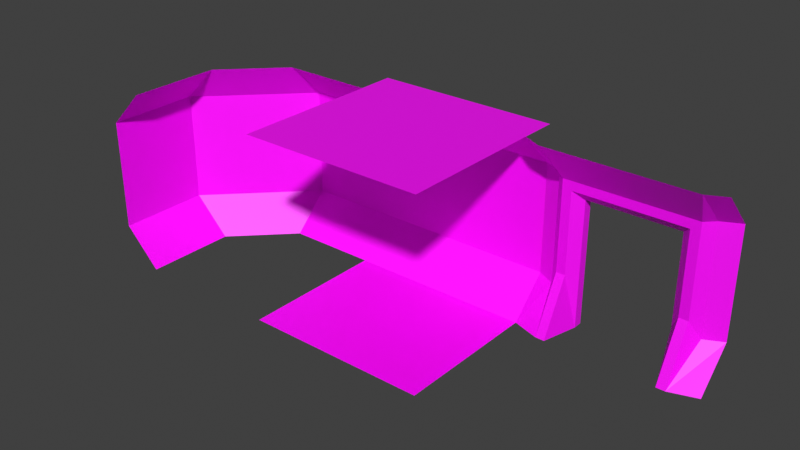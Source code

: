 # Source: test_tileset.blend  (saved by Blender 3.0.42; exported with 4.5.12 LTS)
import bpy
from mathutils import Matrix  # noqa: F401  (used for matrix-valued properties, if any)

bpy.ops.wm.read_factory_settings(use_empty=True)
scene = bpy.context.scene
scene.name = 'Scene'

# ---- collections
col_collection = bpy.data.collections.new('Collection'); scene.collection.children.link(col_collection)

# ---- images (referenced by path relative to the original .blend; pixels are not part of the script)
import os
ASSET_DIR = os.environ.get("B2B_ASSET_DIR", "")  # directory of the original .blend (textures are referenced by path, not embedded)
HERE = os.path.dirname(os.path.abspath(__file__))  # packed textures are extracted next to this script under _unpacked/

def load_image(name, relpath, width, height, colorspace="sRGB"):
    """Load a texture the original file referenced (path relative to the .blend, or extracted next to this script)."""
    p = next((c for c in (os.path.join(HERE, relpath), os.path.join(ASSET_DIR, relpath)) if relpath and os.path.exists(c)), "")
    if p:
        img = bpy.data.images.load(p, check_existing=True)
        img.name = name
    else:  # same state as the original file: an image datablock whose file is absent (Cycles renders it pink)
        img = bpy.data.images.new(name, width, height)
        img.source = "FILE"
        img.filepath = "//" + (relpath or name)
    img.colorspace_settings.name = colorspace
    return img
img_concrete_square_albedo_png = load_image('concrete_square_albedo.png', 'concrete_square_albedo.png', 1024, 1024, 'sRGB')
img_concrete_1_albedo_png = load_image('concrete_1_albedo.png', 'concrete_1_albedo.png', 1024, 1024, 'sRGB')

# ---- materials (node trees are filled in below, after node groups)
mat_concrete_square_001 = bpy.data.materials.new('concrete_square.001')
mat_concrete_square_001.use_backface_culling = True
mat_concrete_square_001.use_transparent_shadow = False
mat_concrete_square = bpy.data.materials.new('concrete_square')
mat_concrete_square.use_backface_culling = True
mat_concrete_square.use_transparent_shadow = False
mat_concrete = bpy.data.materials.new('concrete')
mat_concrete.use_backface_culling = True
mat_concrete.use_transparent_shadow = False

# ---- material node trees
mat_concrete_square_001.use_nodes = True; mat_concrete_square_001.node_tree.nodes.clear()
_N = mat_concrete_square_001.node_tree.nodes; _L = mat_concrete_square_001.node_tree.links
n0 = _N.new('ShaderNodeBsdfPrincipled'); n0.name = 'Principled BSDF'; n0.location = (10, 300)
n0.distribution = 'GGX'
n0.subsurface_method = 'RANDOM_WALK_SKIN'
n0.inputs[3].default_value = 1.45
n0.inputs[27].default_value = (0.0, 0.0, 0.0, 1.0)
n0.inputs[28].default_value = 1.0
n1 = _N.new('ShaderNodeOutputMaterial'); n1.name = 'Material Output'; n1.location = (300, 300)
n2 = _N.new('ShaderNodeTexImage'); n2.name = 'Image Texture'; n2.location = (-280, 280)
n2.image = img_concrete_square_albedo_png
_L.new(n0.outputs[0], n1.inputs[0])
_L.new(n2.outputs[0], n0.inputs[0])
n1.is_active_output = True
mat_concrete_square.use_nodes = True; mat_concrete_square.node_tree.nodes.clear()
_N = mat_concrete_square.node_tree.nodes; _L = mat_concrete_square.node_tree.links
n0 = _N.new('ShaderNodeBsdfPrincipled'); n0.name = 'Principled BSDF'; n0.location = (10, 300)
n0.distribution = 'GGX'
n0.subsurface_method = 'RANDOM_WALK_SKIN'
n0.inputs[3].default_value = 1.45
n0.inputs[27].default_value = (0.0, 0.0, 0.0, 1.0)
n0.inputs[28].default_value = 1.0
n1 = _N.new('ShaderNodeOutputMaterial'); n1.name = 'Material Output'; n1.location = (300, 300)
n2 = _N.new('ShaderNodeTexImage'); n2.name = 'Image Texture'; n2.location = (-280, 280)
n2.image = img_concrete_square_albedo_png
_L.new(n0.outputs[0], n1.inputs[0])
_L.new(n2.outputs[0], n0.inputs[0])
n1.is_active_output = True
mat_concrete.use_nodes = True; mat_concrete.node_tree.nodes.clear()
_N = mat_concrete.node_tree.nodes; _L = mat_concrete.node_tree.links
n0 = _N.new('ShaderNodeBsdfPrincipled'); n0.name = 'Principled BSDF'; n0.location = (10, 300)
n0.distribution = 'GGX'
n0.subsurface_method = 'RANDOM_WALK_SKIN'
n0.inputs[3].default_value = 1.45
n0.inputs[27].default_value = (0.0, 0.0, 0.0, 1.0)
n0.inputs[28].default_value = 1.0
n1 = _N.new('ShaderNodeOutputMaterial'); n1.name = 'Material Output'; n1.location = (300, 300)
n2 = _N.new('ShaderNodeTexImage'); n2.name = 'Image Texture'; n2.location = (-280, 280)
n2.image = img_concrete_1_albedo_png
_L.new(n0.outputs[0], n1.inputs[0])
_L.new(n2.outputs[0], n0.inputs[0])
n1.is_active_output = True

# ---- world
world_world = bpy.data.worlds.new('World'); scene.world = world_world
world_world.use_nodes = True; world_world.node_tree.nodes.clear()
_N = world_world.node_tree.nodes; _L = world_world.node_tree.links
n0 = _N.new('ShaderNodeOutputWorld'); n0.name = 'World Output'; n0.location = (300, 300)
n1 = _N.new('ShaderNodeBackground'); n1.name = 'Background'; n1.location = (10, 300)
n1.inputs[0].default_value = (0.05088, 0.05088, 0.05088, 1.0)
_L.new(n1.outputs[0], n0.inputs[0])
n0.is_active_output = True
world_world.color = (0.05088, 0.05088, 0.05088)
world_world.use_sun_shadow = False
world_world.sun_shadow_jitter_overblur = 0.0

# ---- meshes
me_floor_mesh = bpy.data.meshes.new('floor_mesh')
me_floor_mesh.from_pydata([(-2.0, -2.0, -2.0), (2.0, -2.0, -2.0), (-2.0, 2.0, -2.0), (2.0, 2.0, -2.0)], [], [(0, 1, 3, 2)])
_uv = me_floor_mesh.uv_layers.new(name='UVMap')
_uv.uv.foreach_set('vector', [0.0, 0.0, 1.0, 0.0, 1.0, 1.0, 0.0, 1.0])
me_floor_mesh.materials.append(mat_concrete_square_001)
me_floor_mesh.use_remesh_fix_poles = True
me_floor_mesh.use_remesh_preserve_attributes = False
me_floor_mesh.update()
me_ceiling_mesh = bpy.data.meshes.new('ceiling_mesh')
me_ceiling_mesh.from_pydata([(-2.0, 2.0, 2.0), (2.0, 2.0, 2.0), (-2.0, -2.0, 2.0), (2.0, -2.0, 2.0)], [], [(0, 1, 3, 2)])
_uv = me_ceiling_mesh.uv_layers.new(name='UVMap')
_uv.uv.foreach_set('vector', [0.0, 0.0, 1.0, 0.0, 1.0, 1.0, 0.0, 1.0])
me_ceiling_mesh.materials.append(mat_concrete_square)
me_ceiling_mesh.use_remesh_fix_poles = True
me_ceiling_mesh.use_remesh_preserve_attributes = False
me_ceiling_mesh.update()
me_wall_mesh = bpy.data.meshes.new('wall_mesh')
me_wall_mesh.from_pydata([(-2.0, 1.2, -2.0), (2.0, 1.2, -2.0), (-2.0, 1.2, 2.0), (2.0, 1.2, 2.0), (-2.0, 2.0, 1.2), (-2.0, 2.0, -1.2), (2.0, 2.0, -1.2), (2.0, 2.0, 1.2)], [], [(4, 7, 3, 2), (0, 1, 6, 5), (5, 6, 7, 4)])
_uv = me_wall_mesh.uv_layers.new(name='UVMap')
_uv.uv.foreach_set('vector', [0.0, 0.0, 1.0, 0.0, 1.0, 1.0, 0.0, 1.0, 0.0, 0.0, 1.0, 0.0, 1.0, 1.0, 0.0, 1.0, 0.0, 0.0, 1.0, 0.0, 1.0, 1.0, 0.0, 1.0])
me_wall_mesh.materials.append(mat_concrete)
me_wall_mesh.use_remesh_fix_poles = True
me_wall_mesh.use_remesh_preserve_attributes = False
me_wall_mesh.update()
me_wall_corner_mesh = bpy.data.meshes.new('wall_corner_mesh')
me_wall_corner_mesh.from_pydata([(0.0, 1.2, -2.0), (2.0, 1.2, -2.0), (0.0, 1.2, 2.0), (2.0, 1.2, 2.0), (0.0, 2.0, 1.2), (0.0, 2.0, -1.2), (2.0, 2.0, -1.2), (2.0, 2.0, 1.2), (-1.2, -2.0, -2.0), (-1.2, 0.0, -2.0), (-1.2, -2.0, 2.0), (-1.2, 0.0, 2.0), (-2.0, -2.0, 1.2), (-2.0, -2.0, -1.2), (-2.0, 0.0, -1.2), (-2.0, 0.0, 1.2)], [], [(4, 7, 3, 2), (0, 1, 6, 5), (5, 6, 7, 4), (12, 15, 11, 10), (8, 9, 14, 13), (13, 14, 15, 12), (0, 5, 14, 9), (5, 4, 15, 14), (4, 2, 11, 15)])
_uv = me_wall_corner_mesh.uv_layers.new(name='UVMap')
_uv.uv.foreach_set('vector', [0.0, 0.0, 1.0, 0.0, 1.0, 1.0, 0.0, 1.0, 0.0, 0.0, 1.0, 0.0, 1.0, 1.0, 0.0, 1.0, 0.0, 0.0, 1.0, 0.0, 1.0, 1.0, 0.0, 1.0, 0.0, 0.0, 1.0, 0.0, 1.0, 1.0, 0.0, 1.0, 0.0, 0.0, 1.0, 0.0, 1.0, 1.0, 0.0, 1.0, 0.0, 0.0, 1.0, 0.0, 1.0, 1.0, 0.0, 1.0, 1.0, 0.0, 1.0, 1.0, 0.0, 1.0, 0.0, 0.0, 1.0, 0.0, 1.0, 1.0, 0.0, 1.0, 0.0, 0.0, 1.0, 0.0, 1.0, 1.0, 0.0, 1.0, 0.0, 0.0])
me_wall_corner_mesh.materials.append(mat_concrete)
me_wall_corner_mesh.use_remesh_fix_poles = True
me_wall_corner_mesh.use_remesh_preserve_attributes = False
me_wall_corner_mesh.update()
me_doorway_mesh = bpy.data.meshes.new('doorway_mesh')
me_doorway_mesh.from_pydata([(-2.0, 1.2, -2.0), (2.0, 1.2, -2.0), (-2.0, 1.2, 2.0), (2.0, 1.2, 2.0), (-2.0, 2.0, 1.2), (-2.0, 2.0, -1.2), (2.0, 2.0, -1.2), (2.0, 2.0, 1.2), (-1.4, 1.0, -2.0), (1.4, 1.0, -2.0), (1.6, 1.0, 2.0), (-1.6, 1.0, 2.0), (1.6, 1.8, -1.2), (-1.6, 1.8, -1.2), (1.6, 1.8, 1.2), (-1.6, 1.8, 1.2), (1.4, 1.6, -0.8), (-1.4, 1.6, -0.8), (1.4, 1.6, 1.2), (-1.4, 1.6, 1.2), (-1.2, 1.0, -2.0), (1.2, 1.0, -2.0), (1.2, 1.6, -0.8), (-1.2, 1.6, -0.8), (1.2, 1.6, 1.0), (-1.2, 1.6, 1.0), (-1.0, 1.8, -2.0), (1.0, 1.8, -2.0), (1.0, 1.8, -1.2), (-1.0, 1.8, -1.2), (1.0, 1.8, 0.8), (-1.0, 1.8, 0.8), (-1.0, 2.0, -2.0), (1.0, 2.0, -2.0), (1.0, 2.0, -1.2), (-1.0, 2.0, -1.2), (1.0, 2.0, 0.8), (-1.0, 2.0, 0.8)], [], [(14, 7, 3, 10), (9, 1, 6, 12), (12, 6, 7, 14), (5, 13, 15, 4), (0, 8, 13, 5), (4, 15, 11, 2), (11, 15, 19), (18, 10, 11, 19), (13, 8, 17), (15, 13, 17, 19), (9, 12, 16), (12, 14, 18, 16), (17, 8, 20, 23), (19, 17, 23, 25), (9, 16, 22, 21), (16, 18, 24, 22), (18, 19, 25, 24), (24, 25, 31, 30), (23, 20, 26, 29), (25, 23, 29, 31), (21, 22, 28, 27), (22, 24, 30, 28), (10, 18, 14), (29, 26, 32, 35), (31, 29, 35, 37), (27, 28, 34, 33), (28, 30, 36, 34), (30, 31, 37, 36)])
_uv = me_doorway_mesh.uv_layers.new(name='UVMap')
_uv.uv.foreach_set('vector', [0.75, 0.0, 1.0, 0.0, 1.0, 1.0, 0.75, 1.0, 0.75, 0.0, 1.0, 0.0, 1.0, 1.0, 0.75, 1.0, 0.75, 0.0, 1.0, 0.0, 1.0, 1.0, 0.75, 1.0, 0.0, 0.0, 0.25, 0.0, 0.25, 1.0, 0.0, 1.0, 0.0, 0.0, 0.25, 0.0, 0.25, 1.0, 0.0, 1.0, 0.0, 0.0, 0.25, 0.0, 0.25, 1.0, 0.0, 1.0, 1.0, 0.875, 0.75, 1.0, 0.75, 0.875, 0.75, 0.125, 1.0, 0.125, 1.0, 0.875, 0.75, 0.875, 0.25, 1.0, 0.0, 0.875, 0.25, 0.875, 0.75, 1.0, 0.25, 1.0, 0.25, 0.875, 0.75, 0.875, 0.0, 0.125, 0.25, 0.0, 0.25, 0.125, 0.25, 0.0, 0.75, 0.0, 0.75, 0.125, 0.25, 0.125, 0.25, 0.875, 0.0, 0.875, 0.0, 0.75, 0.25, 0.75, 0.75, 0.875, 0.25, 0.875, 0.25, 0.75, 0.625, 0.75, 0.0, 0.125, 0.25, 0.125, 0.25, 0.25, 0.0, 0.25, 0.25, 0.125, 0.75, 0.125, 0.625, 0.25, 0.25, 0.25, 0.75, 0.125, 0.75, 0.875, 0.625, 0.75, 0.625, 0.25, 0.01124, 0.6959, 5.733e-05, 0.3402, 0.04019, 0.358, 0.05408, 0.6767, 0.1766, 0.1626, 0.2338, 5.733e-05, 0.3098, 0.07354, 0.2367, 0.149, 5.733e-05, 0.3402, 0.1766, 0.1626, 0.2367, 0.149, 0.04019, 0.358, 0.2517, 0.9999, 0.1933, 0.8611, 0.2477, 0.8706, 0.3136, 0.9321, 0.1933, 0.8611, 0.01124, 0.6959, 0.05408, 0.6767, 0.2477, 0.8706, 1.0, 0.125, 0.75, 0.125, 0.75, 0.0, 0.2367, 0.149, 0.3098, 0.07354, 0.3288, 0.0917, 0.2562, 0.1675, 0.04019, 0.358, 0.2367, 0.149, 0.2562, 0.1675, 0.07015, 0.3686, 0.3136, 0.9321, 0.2477, 0.8706, 0.2634, 0.8545, 0.3288, 0.9159, 0.2477, 0.8706, 0.05408, 0.6767, 0.08035, 0.6652, 0.2634, 0.8545, 0.05408, 0.6767, 0.04019, 0.358, 0.07015, 0.3686, 0.08035, 0.6652])
me_doorway_mesh.materials.append(mat_concrete)
me_doorway_mesh.use_remesh_fix_poles = True
me_doorway_mesh.use_remesh_preserve_attributes = False
me_doorway_mesh.update()

# ---- objects
ob_floor_col = bpy.data.objects.new('floor-col', me_floor_mesh)
ob_ceiling_col = bpy.data.objects.new('ceiling-col', me_ceiling_mesh)
ob_wall_col = bpy.data.objects.new('wall-col', me_wall_mesh)
ob_wall_corner_col = bpy.data.objects.new('wall_corner-col', me_wall_corner_mesh)
ob_doorway_col = bpy.data.objects.new('doorway-col', me_doorway_mesh)

# ---- transforms, parenting, visibility, modifiers, constraints
ob_floor_col.location = (0.0, 0.0, 0.0)
ob_ceiling_col.location = (0.0, 0.0, 0.0)
ob_wall_col.location = (0.0, 0.0, 0.0)
ob_wall_corner_col.location = (-4.0, 0.0, 0.0)
ob_doorway_col.location = (4.0, 0.0, 0.0)

# ---- collection membership
col_collection.objects.link(ob_floor_col)
col_collection.objects.link(ob_ceiling_col)
col_collection.objects.link(ob_wall_col)
col_collection.objects.link(ob_wall_corner_col)
col_collection.objects.link(ob_doorway_col)

# ---- scene / render settings (as saved in the file)
scene.frame_start = 1; scene.frame_end = 250; scene.frame_set(1)
scene.render.engine = 'BLENDER_EEVEE_NEXT'
scene.cycles.sampling_pattern = 'TABULATED_SOBOL'
scene.cycles.use_light_tree = False
scene.view_settings.view_transform = 'Standard'
bpy.context.view_layer.update()

# ---- added for rendering (the .blend has no active camera and no usable light): camera, sun
cam_auto = bpy.data.cameras.new('AutoCamera')
cam_auto.lens = 50.0
cam_auto.sensor_width = 36.0
cam_auto.clip_end = 1000.0
ob_auto_camera = bpy.data.objects.new('AutoCamera', cam_auto)
scene.collection.objects.link(ob_auto_camera)
ob_auto_camera.location = (12.2745, -14.7294, 9.81959)
ob_auto_camera.rotation_euler = (1.09748, -7.21219e-08, 0.694738)
scene.camera = ob_auto_camera
light_auto_sun = bpy.data.lights.new('AutoSun', 'SUN')
light_auto_sun.energy = 3.0
light_auto_sun.angle = 0.0523599
ob_auto_sun = bpy.data.objects.new('AutoSun', light_auto_sun)
scene.collection.objects.link(ob_auto_sun)
ob_auto_sun.rotation_euler = (0.872665, 0.174533, 0.523599)
bpy.context.view_layer.update()
